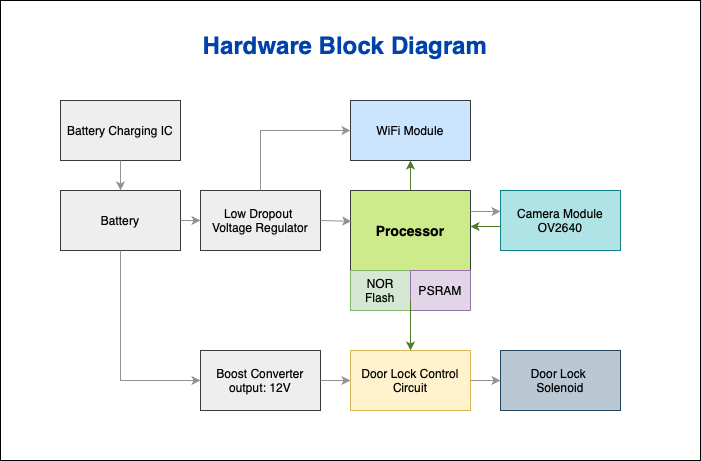

The diagram above was exported from draw.io. Its source (the exported page's mxGraphModel, read from the mxfile embedded in the PNG):
<mxGraphModel dx="976" dy="672" grid="1" gridSize="10" guides="1" tooltips="1" connect="1" arrows="0" fold="1" page="1" pageScale="1" pageWidth="850" pageHeight="1100" background="#FFFFFF" math="0" shadow="0">
  <root>
    <mxCell id="0" />
    <mxCell id="1" parent="0" />
    <mxCell id="qRvmoANff9TKN7kUkm70-70" value="" style="rounded=0;whiteSpace=wrap;html=1;" parent="1" vertex="1">
      <mxGeometry x="90" y="50" width="700" height="460" as="geometry" />
    </mxCell>
    <mxCell id="VRqISoKZmxmF4OJxEfWs-3" value="&lt;b&gt;&lt;font style=&quot;font-size: 14px;&quot;&gt;Processor&lt;/font&gt;&lt;/b&gt;" style="rounded=0;whiteSpace=wrap;html=1;fillColor=#cdeb8b;strokeColor=#36393d;" parent="1" vertex="1">
      <mxGeometry x="440" y="240" width="120" height="80" as="geometry" />
    </mxCell>
    <mxCell id="qRvmoANff9TKN7kUkm70-1" value="Low Dropout&amp;nbsp;&lt;div&gt;Voltage Regulator&lt;/div&gt;" style="rounded=0;whiteSpace=wrap;html=1;fillColor=#eeeeee;strokeColor=#36393d;" parent="1" vertex="1">
      <mxGeometry x="290" y="240" width="120" height="60" as="geometry" />
    </mxCell>
    <mxCell id="qRvmoANff9TKN7kUkm70-2" value="Camera Module&lt;div&gt;OV2640&lt;/div&gt;" style="rounded=0;whiteSpace=wrap;html=1;fillColor=#b0e3e6;strokeColor=#0e8088;" parent="1" vertex="1">
      <mxGeometry x="590" y="240" width="120" height="60" as="geometry" />
    </mxCell>
    <mxCell id="qRvmoANff9TKN7kUkm70-5" value="WiFi Module" style="rounded=0;whiteSpace=wrap;html=1;fillColor=#cce5ff;strokeColor=#36393d;" parent="1" vertex="1">
      <mxGeometry x="440" y="150" width="120" height="60" as="geometry" />
    </mxCell>
    <mxCell id="qRvmoANff9TKN7kUkm70-18" value="NOR Flash" style="rounded=0;whiteSpace=wrap;html=1;fillColor=#d5e8d4;strokeColor=#82b366;" parent="1" vertex="1">
      <mxGeometry x="440" y="320" width="60" height="40" as="geometry" />
    </mxCell>
    <mxCell id="qRvmoANff9TKN7kUkm70-20" value="PSRAM" style="rounded=0;whiteSpace=wrap;html=1;fillColor=#e1d5e7;strokeColor=#9673a6;" parent="1" vertex="1">
      <mxGeometry x="500" y="320" width="60" height="40" as="geometry" />
    </mxCell>
    <mxCell id="qRvmoANff9TKN7kUkm70-21" value="Door Lock&amp;nbsp;&lt;div&gt;Solenoid&lt;/div&gt;" style="rounded=0;whiteSpace=wrap;html=1;fillColor=#bac8d3;strokeColor=#23445d;" parent="1" vertex="1">
      <mxGeometry x="590" y="400" width="120" height="60" as="geometry" />
    </mxCell>
    <mxCell id="qRvmoANff9TKN7kUkm70-22" value="Boost Converter&lt;div&gt;output: 12V&lt;/div&gt;" style="rounded=0;whiteSpace=wrap;html=1;fillColor=#eeeeee;strokeColor=#36393d;" parent="1" vertex="1">
      <mxGeometry x="290" y="400" width="120" height="60" as="geometry" />
    </mxCell>
    <mxCell id="qRvmoANff9TKN7kUkm70-24" value="Battery" style="rounded=0;whiteSpace=wrap;html=1;fillColor=#eeeeee;strokeColor=#36393d;" parent="1" vertex="1">
      <mxGeometry x="150" y="240" width="120" height="60" as="geometry" />
    </mxCell>
    <mxCell id="qRvmoANff9TKN7kUkm70-25" value="Door Lock Control Circuit" style="rounded=0;whiteSpace=wrap;html=1;fillColor=#fff2cc;strokeColor=#d6b656;" parent="1" vertex="1">
      <mxGeometry x="440" y="400" width="120" height="60" as="geometry" />
    </mxCell>
    <mxCell id="qRvmoANff9TKN7kUkm70-26" value="Battery Charging IC" style="rounded=0;whiteSpace=wrap;html=1;fillColor=#eeeeee;strokeColor=#36393d;" parent="1" vertex="1">
      <mxGeometry x="150" y="150" width="120" height="60" as="geometry" />
    </mxCell>
    <mxCell id="qRvmoANff9TKN7kUkm70-31" value="" style="endArrow=classic;html=1;rounded=0;entryX=0;entryY=0.5;entryDx=0;entryDy=0;exitX=0.5;exitY=0;exitDx=0;exitDy=0;fillColor=#ffcc99;strokeColor=light-dark(#929292, #ededed);" parent="1" source="qRvmoANff9TKN7kUkm70-1" target="qRvmoANff9TKN7kUkm70-5" edge="1">
      <mxGeometry width="50" height="50" relative="1" as="geometry">
        <mxPoint x="630" y="440" as="sourcePoint" />
        <mxPoint x="680" y="390" as="targetPoint" />
        <Array as="points">
          <mxPoint x="350" y="180" />
        </Array>
      </mxGeometry>
    </mxCell>
    <mxCell id="qRvmoANff9TKN7kUkm70-32" value="" style="endArrow=classic;html=1;rounded=0;entryX=0.007;entryY=0.385;entryDx=0;entryDy=0;exitX=1;exitY=0.5;exitDx=0;exitDy=0;strokeColor=light-dark(#929292, #ededed);entryPerimeter=0;" parent="1" source="qRvmoANff9TKN7kUkm70-1" target="VRqISoKZmxmF4OJxEfWs-3" edge="1">
      <mxGeometry width="50" height="50" relative="1" as="geometry">
        <mxPoint x="360" y="250" as="sourcePoint" />
        <mxPoint x="450" y="190" as="targetPoint" />
        <Array as="points" />
      </mxGeometry>
    </mxCell>
    <mxCell id="qRvmoANff9TKN7kUkm70-34" value="" style="endArrow=classic;html=1;rounded=0;entryX=0;entryY=0.5;entryDx=0;entryDy=0;exitX=1;exitY=0.5;exitDx=0;exitDy=0;strokeColor=light-dark(#929292, #ededed);" parent="1" source="qRvmoANff9TKN7kUkm70-24" target="qRvmoANff9TKN7kUkm70-1" edge="1">
      <mxGeometry width="50" height="50" relative="1" as="geometry">
        <mxPoint x="420" y="280" as="sourcePoint" />
        <mxPoint x="450" y="280" as="targetPoint" />
        <Array as="points" />
      </mxGeometry>
    </mxCell>
    <mxCell id="qRvmoANff9TKN7kUkm70-35" value="" style="endArrow=classic;html=1;rounded=0;entryX=0;entryY=0.5;entryDx=0;entryDy=0;exitX=0.5;exitY=1;exitDx=0;exitDy=0;strokeColor=light-dark(#929292, #ededed);" parent="1" source="qRvmoANff9TKN7kUkm70-24" target="qRvmoANff9TKN7kUkm70-22" edge="1">
      <mxGeometry width="50" height="50" relative="1" as="geometry">
        <mxPoint x="200" y="310" as="sourcePoint" />
        <mxPoint x="460" y="290" as="targetPoint" />
        <Array as="points">
          <mxPoint x="210" y="430" />
        </Array>
      </mxGeometry>
    </mxCell>
    <mxCell id="qRvmoANff9TKN7kUkm70-36" value="" style="endArrow=classic;html=1;rounded=0;entryX=0;entryY=0.5;entryDx=0;entryDy=0;exitX=1;exitY=0.5;exitDx=0;exitDy=0;strokeColor=light-dark(#929292, #ededed);" parent="1" edge="1">
      <mxGeometry width="50" height="50" relative="1" as="geometry">
        <mxPoint x="560" y="261" as="sourcePoint" />
        <mxPoint x="590" y="261" as="targetPoint" />
        <Array as="points" />
      </mxGeometry>
    </mxCell>
    <mxCell id="qRvmoANff9TKN7kUkm70-37" value="" style="edgeStyle=none;orthogonalLoop=1;jettySize=auto;html=1;rounded=0;entryX=0.5;entryY=0;entryDx=0;entryDy=0;exitX=0.5;exitY=1;exitDx=0;exitDy=0;strokeColor=light-dark(#929292, #ededed);" parent="1" source="qRvmoANff9TKN7kUkm70-26" target="qRvmoANff9TKN7kUkm70-24" edge="1">
      <mxGeometry width="100" relative="1" as="geometry">
        <mxPoint x="160" y="220" as="sourcePoint" />
        <mxPoint x="260" y="220" as="targetPoint" />
        <Array as="points" />
      </mxGeometry>
    </mxCell>
    <mxCell id="qRvmoANff9TKN7kUkm70-38" value="" style="endArrow=classic;html=1;rounded=0;entryX=0;entryY=0.5;entryDx=0;entryDy=0;exitX=1;exitY=0.5;exitDx=0;exitDy=0;strokeColor=light-dark(#929292, #ededed);" parent="1" source="qRvmoANff9TKN7kUkm70-22" target="qRvmoANff9TKN7kUkm70-25" edge="1">
      <mxGeometry width="50" height="50" relative="1" as="geometry">
        <mxPoint x="420" y="280" as="sourcePoint" />
        <mxPoint x="450" y="280" as="targetPoint" />
        <Array as="points" />
      </mxGeometry>
    </mxCell>
    <mxCell id="qRvmoANff9TKN7kUkm70-39" value="" style="endArrow=classic;html=1;rounded=0;entryX=0;entryY=0.5;entryDx=0;entryDy=0;strokeColor=light-dark(#929292, #ededed);" parent="1" source="qRvmoANff9TKN7kUkm70-25" target="qRvmoANff9TKN7kUkm70-21" edge="1">
      <mxGeometry width="50" height="50" relative="1" as="geometry">
        <mxPoint x="420" y="440" as="sourcePoint" />
        <mxPoint x="450" y="440" as="targetPoint" />
        <Array as="points" />
      </mxGeometry>
    </mxCell>
    <mxCell id="qRvmoANff9TKN7kUkm70-40" value="" style="endArrow=classic;html=1;rounded=0;entryX=0.5;entryY=1;entryDx=0;entryDy=0;strokeColor=light-dark(#4f7a28, #ededed);" parent="1" source="VRqISoKZmxmF4OJxEfWs-3" target="qRvmoANff9TKN7kUkm70-5" edge="1">
      <mxGeometry width="50" height="50" relative="1" as="geometry">
        <mxPoint x="630" y="440" as="sourcePoint" />
        <mxPoint x="680" y="390" as="targetPoint" />
      </mxGeometry>
    </mxCell>
    <mxCell id="qRvmoANff9TKN7kUkm70-41" value="" style="endArrow=classic;html=1;rounded=0;entryX=1;entryY=0.75;entryDx=0;entryDy=0;strokeColor=light-dark(#4f7a28, #ededed);exitX=0;exitY=0.75;exitDx=0;exitDy=0;" parent="1" edge="1">
      <mxGeometry width="50" height="50" relative="1" as="geometry">
        <mxPoint x="590" y="276" as="sourcePoint" />
        <mxPoint x="560" y="276" as="targetPoint" />
      </mxGeometry>
    </mxCell>
    <mxCell id="qRvmoANff9TKN7kUkm70-42" value="" style="endArrow=classic;html=1;rounded=0;strokeColor=light-dark(#4f7a28, #ededed);exitX=1;exitY=0.75;exitDx=0;exitDy=0;" parent="1" source="qRvmoANff9TKN7kUkm70-18" target="qRvmoANff9TKN7kUkm70-25" edge="1">
      <mxGeometry width="50" height="50" relative="1" as="geometry">
        <mxPoint x="510" y="270" as="sourcePoint" />
        <mxPoint x="510" y="220" as="targetPoint" />
      </mxGeometry>
    </mxCell>
    <mxCell id="qRvmoANff9TKN7kUkm70-45" value="&lt;b&gt;&lt;font style=&quot;font-size: 24px; color: light-dark(rgb(0, 66, 170), rgb(237, 237, 237));&quot;&gt;Hardware Block Diagram&lt;/font&gt;&lt;/b&gt;" style="text;html=1;align=center;verticalAlign=middle;whiteSpace=wrap;rounded=0;" parent="1" vertex="1">
      <mxGeometry x="120" y="80" width="630" height="30" as="geometry" />
    </mxCell>
  </root>
</mxGraphModel>